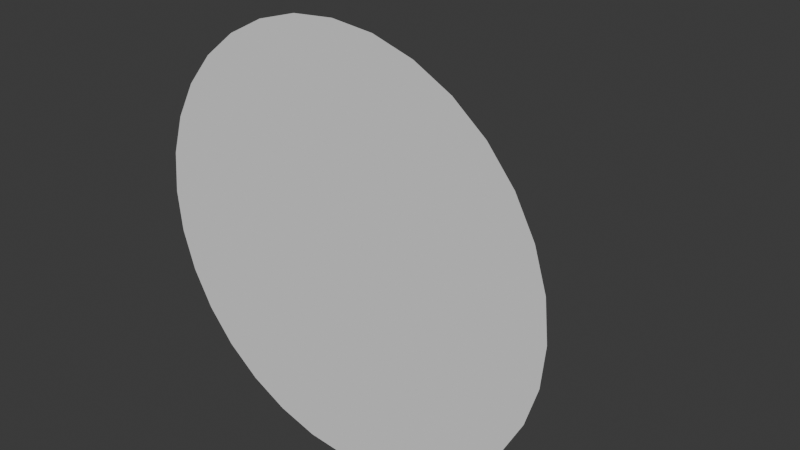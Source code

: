 # Source: Cone.blend  (saved by Blender 4.1.24; exported with 4.5.12 LTS)
import bpy
from mathutils import Matrix  # noqa: F401  (used for matrix-valued properties, if any)

bpy.ops.wm.read_factory_settings(use_empty=True)
scene = bpy.context.scene
scene.name = 'Scene'

# ---- collections
col_collection = bpy.data.collections.new('Collection'); scene.collection.children.link(col_collection)

# ---- world
world_world = bpy.data.worlds.new('World'); scene.world = world_world
world_world.use_nodes = True; world_world.node_tree.nodes.clear()
_N = world_world.node_tree.nodes; _L = world_world.node_tree.links
n0 = _N.new('ShaderNodeOutputWorld'); n0.name = 'World Output'; n0.location = (300, 300)
n1 = _N.new('ShaderNodeBackground'); n1.name = 'Background'; n1.location = (10, 300)
n1.inputs[0].default_value = (0.05088, 0.05088, 0.05088, 1.0)
_L.new(n1.outputs[0], n0.inputs[0])
n0.is_active_output = True
world_world.color = (0.05088, 0.05088, 0.05088)
world_world.use_sun_shadow = False
world_world.sun_shadow_jitter_overblur = 0.0

# ---- meshes
me_cone = bpy.data.meshes.new('Cone')
me_cone.from_pydata([(1.325e-06, -100.0, -128.8), (25.14, -100.0, -126.4), (49.31, -100.0, -119.0), (71.58, -100.0, -107.1), (91.11, -100.0, -91.11), (107.1, -100.0, -71.58), (119.0, -100.0, -49.31), (126.4, -100.0, -25.14), (128.8, -100.0, 8.87e-06), (126.4, -100.0, 25.14), (119.0, -100.0, 49.31), (107.1, -100.0, 71.58), (91.11, -100.0, 91.11), (71.58, -100.0, 107.1), (49.31, -100.0, 119.0), (25.14, -100.0, 126.4), (1.325e-06, -100.0, 128.8), (-25.14, -100.0, 126.4), (-49.31, -100.0, 119.0), (-71.58, -100.0, 107.1), (-91.11, -100.0, 91.11), (-107.1, -100.0, 71.58), (-119.0, -100.0, 49.31), (-126.4, -100.0, 25.14), (-128.8, -100.0, 8.87e-06), (-126.4, -100.0, -25.14), (-119.0, -100.0, -49.31), (-107.1, -100.0, -71.58), (-91.11, -100.0, -91.11), (-71.58, -100.0, -107.1), (-49.31, -100.0, -119.0), (-25.14, -100.0, -126.4), (1.325e-06, 0.0, -2.481e-06)], [], [(0, 32, 1), (1, 32, 2), (2, 32, 3), (3, 32, 4), (4, 32, 5), (5, 32, 6), (6, 32, 7), (7, 32, 8), (8, 32, 9), (9, 32, 10), (10, 32, 11), (11, 32, 12), (12, 32, 13), (13, 32, 14), (14, 32, 15), (15, 32, 16), (16, 32, 17), (17, 32, 18), (18, 32, 19), (19, 32, 20), (20, 32, 21), (21, 32, 22), (22, 32, 23), (23, 32, 24), (24, 32, 25), (25, 32, 26), (26, 32, 27), (27, 32, 28), (28, 32, 29), (29, 32, 30), (0, 1, 2, 3, 4, 5, 6, 7, 8, 9, 10, 11, 12, 13, 14, 15, 16, 17, 18, 19, 20, 21, 22, 23, 24, 25, 26, 27, 28, 29, 30, 31), (30, 32, 31), (31, 32, 0)])
_uv = me_cone.uv_layers.new(name='UVMap')
_uv.uv.foreach_set('vector', [0.25, 0.49, 0.25, 0.25, 0.2968, 0.4854, 0.2968, 0.4854, 0.25, 0.25, 0.3418, 0.4717, 0.3418, 0.4717, 0.25, 0.25, 0.3833, 0.4496, 0.3833, 0.4496, 0.25, 0.25, 0.4197, 0.4197, 0.4197, 0.4197, 0.25, 0.25, 0.4496, 0.3833, 0.4496, 0.3833, 0.25, 0.25, 0.4717, 0.3418, 0.4717, 0.3418, 0.25, 0.25, 0.4854, 0.2968, 0.4854, 0.2968, 0.25, 0.25, 0.49, 0.25, 0.49, 0.25, 0.25, 0.25, 0.4854, 0.2032, 0.4854, 0.2032, 0.25, 0.25, 0.4717, 0.1582, 0.4717, 0.1582, 0.25, 0.25, 0.4496, 0.1167, 0.4496, 0.1167, 0.25, 0.25, 0.4197, 0.08029, 0.4197, 0.08029, 0.25, 0.25, 0.3833, 0.05045, 0.3833, 0.05045, 0.25, 0.25, 0.3418, 0.02827, 0.3418, 0.02827, 0.25, 0.25, 0.2968, 0.01461, 0.2968, 0.01461, 0.25, 0.25, 0.25, 0.01, 0.25, 0.01, 0.25, 0.25, 0.2032, 0.01461, 0.2032, 0.01461, 0.25, 0.25, 0.1582, 0.02827, 0.1582, 0.02827, 0.25, 0.25, 0.1167, 0.05045, 0.1167, 0.05045, 0.25, 0.25, 0.08029, 0.08029, 0.08029, 0.08029, 0.25, 0.25, 0.05045, 0.1167, 0.05045, 0.1167, 0.25, 0.25, 0.02827, 0.1582, 0.02827, 0.1582, 0.25, 0.25, 0.01461, 0.2032, 0.01461, 0.2032, 0.25, 0.25, 0.01, 0.25, 0.01, 0.25, 0.25, 0.25, 0.01461, 0.2968, 0.01461, 0.2968, 0.25, 0.25, 0.02827, 0.3418, 0.02827, 0.3418, 0.25, 0.25, 0.05045, 0.3833, 0.05045, 0.3833, 0.25, 0.25, 0.08029, 0.4197, 0.08029, 0.4197, 0.25, 0.25, 0.1167, 0.4496, 0.1167, 0.4496, 0.25, 0.25, 0.1582, 0.4717, 0.75, 0.49, 0.7968, 0.4854, 0.8418, 0.4717, 0.8833, 0.4496, 0.9197, 0.4197, 0.9496, 0.3833, 0.9717, 0.3418, 0.9854, 0.2968, 0.99, 0.25, 0.9854, 0.2032, 0.9717, 0.1582, 0.9496, 0.1167, 0.9197, 0.08029, 0.8833, 0.05045, 0.8418, 0.02827, 0.7968, 0.01461, 0.75, 0.01, 0.7032, 0.01461, 0.6582, 0.02827, 0.6167, 0.05045, 0.5803, 0.08029, 0.5504, 0.1167, 0.5283, 0.1582, 0.5146, 0.2032, 0.51, 0.25, 0.5146, 0.2968, 0.5283, 0.3418, 0.5504, 0.3833, 0.5803, 0.4197, 0.6167, 0.4496, 0.6582, 0.4717, 0.7032, 0.4854, 0.1582, 0.4717, 0.25, 0.25, 0.2032, 0.4854, 0.2032, 0.4854, 0.25, 0.25, 0.25, 0.49])
me_cone.update()

# ---- objects
ob_cone = bpy.data.objects.new('Cone', me_cone)

# ---- transforms, parenting, visibility, modifiers, constraints
ob_cone.location = (0.0, 0.0, 0.0)

# ---- collection membership
col_collection.objects.link(ob_cone)

# ---- scene / render settings (as saved in the file)
scene.frame_start = 1; scene.frame_end = 250; scene.frame_set(1)
scene.render.engine = 'BLENDER_EEVEE_NEXT'
scene.cycles.sampling_pattern = 'TABULATED_SOBOL'
scene.eevee.ray_tracing_options.trace_max_roughness = 0.0
bpy.context.view_layer.update()

# ---- added for rendering (the .blend has no active camera and no usable light): camera, sun
cam_auto = bpy.data.cameras.new('AutoCamera')
cam_auto.lens = 50.0
cam_auto.sensor_width = 36.0
cam_auto.clip_end = 6136.13
ob_auto_camera = bpy.data.objects.new('AutoCamera', cam_auto)
scene.collection.objects.link(ob_auto_camera)
ob_auto_camera.location = (349.638, -469.566, 279.711)
ob_auto_camera.rotation_euler = (1.09748, -7.21219e-08, 0.694738)
scene.camera = ob_auto_camera
light_auto_sun = bpy.data.lights.new('AutoSun', 'SUN')
light_auto_sun.energy = 3.0
light_auto_sun.angle = 0.0523599
ob_auto_sun = bpy.data.objects.new('AutoSun', light_auto_sun)
scene.collection.objects.link(ob_auto_sun)
ob_auto_sun.rotation_euler = (0.872665, 0.174533, 0.523599)
bpy.context.view_layer.update()

